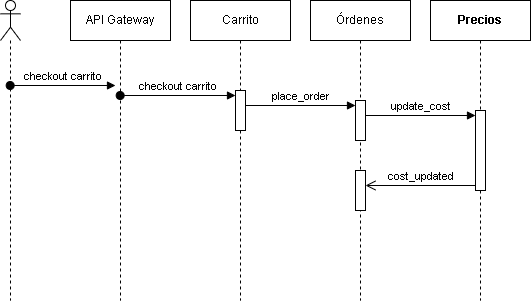

The diagram above was exported from draw.io. Its source (the exported page's mxGraphModel, read from the mxfile embedded in the PNG):
<mxGraphModel dx="722" dy="465" grid="1" gridSize="10" guides="1" tooltips="1" connect="1" arrows="1" fold="1" page="1" pageScale="1" pageWidth="827" pageHeight="1169" math="0" shadow="0">
  <root>
    <mxCell id="WIyWlLk6GJQsqaUBKTNV-0" />
    <mxCell id="WIyWlLk6GJQsqaUBKTNV-1" parent="WIyWlLk6GJQsqaUBKTNV-0" />
    <mxCell id="DrVXGQatjyshHTRukg-N-26" value="API Gateway" style="shape=umlLifeline;perimeter=lifelinePerimeter;whiteSpace=wrap;html=1;container=1;dropTarget=0;collapsible=0;recursiveResize=0;outlineConnect=0;portConstraint=eastwest;newEdgeStyle={&quot;edgeStyle&quot;:&quot;elbowEdgeStyle&quot;,&quot;elbow&quot;:&quot;vertical&quot;,&quot;curved&quot;:0,&quot;rounded&quot;:0};" parent="WIyWlLk6GJQsqaUBKTNV-1" vertex="1">
      <mxGeometry x="140" y="70" width="100" height="300" as="geometry" />
    </mxCell>
    <mxCell id="DrVXGQatjyshHTRukg-N-27" value="Carrito" style="shape=umlLifeline;perimeter=lifelinePerimeter;whiteSpace=wrap;html=1;container=1;dropTarget=0;collapsible=0;recursiveResize=0;outlineConnect=0;portConstraint=eastwest;newEdgeStyle={&quot;edgeStyle&quot;:&quot;elbowEdgeStyle&quot;,&quot;elbow&quot;:&quot;vertical&quot;,&quot;curved&quot;:0,&quot;rounded&quot;:0};" parent="WIyWlLk6GJQsqaUBKTNV-1" vertex="1">
      <mxGeometry x="260" y="70" width="100" height="300" as="geometry" />
    </mxCell>
    <mxCell id="DrVXGQatjyshHTRukg-N-33" value="" style="html=1;points=[[0,0,0,0,5],[0,1,0,0,-5],[1,0,0,0,5],[1,1,0,0,-5]];perimeter=orthogonalPerimeter;outlineConnect=0;targetShapes=umlLifeline;portConstraint=eastwest;newEdgeStyle={&quot;curved&quot;:0,&quot;rounded&quot;:0};" parent="DrVXGQatjyshHTRukg-N-27" vertex="1">
      <mxGeometry x="45" y="90" width="10" height="40" as="geometry" />
    </mxCell>
    <mxCell id="DrVXGQatjyshHTRukg-N-28" value="" style="shape=umlLifeline;perimeter=lifelinePerimeter;whiteSpace=wrap;html=1;container=1;dropTarget=0;collapsible=0;recursiveResize=0;outlineConnect=0;portConstraint=eastwest;newEdgeStyle={&quot;curved&quot;:0,&quot;rounded&quot;:0};participant=umlActor;" parent="WIyWlLk6GJQsqaUBKTNV-1" vertex="1">
      <mxGeometry x="70" y="70" width="20" height="300" as="geometry" />
    </mxCell>
    <mxCell id="DrVXGQatjyshHTRukg-N-29" value="Órdenes" style="shape=umlLifeline;perimeter=lifelinePerimeter;whiteSpace=wrap;html=1;container=1;dropTarget=0;collapsible=0;recursiveResize=0;outlineConnect=0;portConstraint=eastwest;newEdgeStyle={&quot;edgeStyle&quot;:&quot;elbowEdgeStyle&quot;,&quot;elbow&quot;:&quot;vertical&quot;,&quot;curved&quot;:0,&quot;rounded&quot;:0};" parent="WIyWlLk6GJQsqaUBKTNV-1" vertex="1">
      <mxGeometry x="380" y="70" width="100" height="300" as="geometry" />
    </mxCell>
    <mxCell id="DrVXGQatjyshHTRukg-N-45" value="" style="html=1;points=[[0,0,0,0,5],[0,1,0,0,-5],[1,0,0,0,5],[1,1,0,0,-5]];perimeter=orthogonalPerimeter;outlineConnect=0;targetShapes=umlLifeline;portConstraint=eastwest;newEdgeStyle={&quot;curved&quot;:0,&quot;rounded&quot;:0};" parent="DrVXGQatjyshHTRukg-N-29" vertex="1">
      <mxGeometry x="45" y="100" width="10" height="40" as="geometry" />
    </mxCell>
    <mxCell id="tAzFFo5vktz04n5SJHSk-3" value="" style="html=1;points=[[0,0,0,0,5],[0,1,0,0,-5],[1,0,0,0,5],[1,1,0,0,-5]];perimeter=orthogonalPerimeter;outlineConnect=0;targetShapes=umlLifeline;portConstraint=eastwest;newEdgeStyle={&quot;curved&quot;:0,&quot;rounded&quot;:0};" vertex="1" parent="DrVXGQatjyshHTRukg-N-29">
      <mxGeometry x="45" y="170" width="10" height="40" as="geometry" />
    </mxCell>
    <mxCell id="DrVXGQatjyshHTRukg-N-30" value="Precios" style="shape=umlLifeline;perimeter=lifelinePerimeter;whiteSpace=wrap;html=1;container=1;dropTarget=0;collapsible=0;recursiveResize=0;outlineConnect=0;portConstraint=eastwest;newEdgeStyle={&quot;edgeStyle&quot;:&quot;elbowEdgeStyle&quot;,&quot;elbow&quot;:&quot;vertical&quot;,&quot;curved&quot;:0,&quot;rounded&quot;:0};fontStyle=1" parent="WIyWlLk6GJQsqaUBKTNV-1" vertex="1">
      <mxGeometry x="500" y="70" width="100" height="300" as="geometry" />
    </mxCell>
    <mxCell id="tAzFFo5vktz04n5SJHSk-0" value="" style="html=1;points=[[0,0,0,0,5],[0,1,0,0,-5],[1,0,0,0,5],[1,1,0,0,-5]];perimeter=orthogonalPerimeter;outlineConnect=0;targetShapes=umlLifeline;portConstraint=eastwest;newEdgeStyle={&quot;curved&quot;:0,&quot;rounded&quot;:0};" vertex="1" parent="DrVXGQatjyshHTRukg-N-30">
      <mxGeometry x="45" y="110" width="10" height="80" as="geometry" />
    </mxCell>
    <mxCell id="DrVXGQatjyshHTRukg-N-32" value="checkout carrito" style="html=1;verticalAlign=bottom;startArrow=oval;endArrow=block;startSize=8;curved=0;rounded=0;entryX=0;entryY=0;entryDx=0;entryDy=5;" parent="WIyWlLk6GJQsqaUBKTNV-1" source="DrVXGQatjyshHTRukg-N-28" edge="1">
      <mxGeometry relative="1" as="geometry">
        <mxPoint x="115" y="155" as="sourcePoint" />
        <mxPoint x="184.9999999999999" y="155" as="targetPoint" />
      </mxGeometry>
    </mxCell>
    <mxCell id="DrVXGQatjyshHTRukg-N-34" value="checkout carrito" style="html=1;verticalAlign=bottom;startArrow=oval;endArrow=block;startSize=8;curved=0;rounded=0;entryX=0;entryY=0;entryDx=0;entryDy=5;" parent="WIyWlLk6GJQsqaUBKTNV-1" source="DrVXGQatjyshHTRukg-N-26" target="DrVXGQatjyshHTRukg-N-33" edge="1">
      <mxGeometry relative="1" as="geometry">
        <mxPoint x="235" y="165" as="sourcePoint" />
      </mxGeometry>
    </mxCell>
    <mxCell id="DrVXGQatjyshHTRukg-N-46" value="place_order" style="html=1;verticalAlign=bottom;endArrow=block;curved=0;rounded=0;entryX=0;entryY=0;entryDx=0;entryDy=5;" parent="WIyWlLk6GJQsqaUBKTNV-1" source="DrVXGQatjyshHTRukg-N-33" target="DrVXGQatjyshHTRukg-N-45" edge="1">
      <mxGeometry relative="1" as="geometry">
        <mxPoint x="355" y="175" as="sourcePoint" />
      </mxGeometry>
    </mxCell>
    <mxCell id="tAzFFo5vktz04n5SJHSk-1" value="update_cost" style="html=1;verticalAlign=bottom;endArrow=block;curved=0;rounded=0;entryX=0;entryY=0;entryDx=0;entryDy=5;" edge="1" target="tAzFFo5vktz04n5SJHSk-0" parent="WIyWlLk6GJQsqaUBKTNV-1" source="DrVXGQatjyshHTRukg-N-45">
      <mxGeometry relative="1" as="geometry">
        <mxPoint x="430" y="185" as="sourcePoint" />
      </mxGeometry>
    </mxCell>
    <mxCell id="tAzFFo5vktz04n5SJHSk-2" value="cost_updated" style="html=1;verticalAlign=bottom;endArrow=open;endSize=8;curved=0;rounded=0;exitX=0;exitY=1;exitDx=0;exitDy=-5;" edge="1" source="tAzFFo5vktz04n5SJHSk-0" parent="WIyWlLk6GJQsqaUBKTNV-1" target="tAzFFo5vktz04n5SJHSk-3">
      <mxGeometry relative="1" as="geometry">
        <mxPoint x="475" y="255" as="targetPoint" />
      </mxGeometry>
    </mxCell>
  </root>
</mxGraphModel>